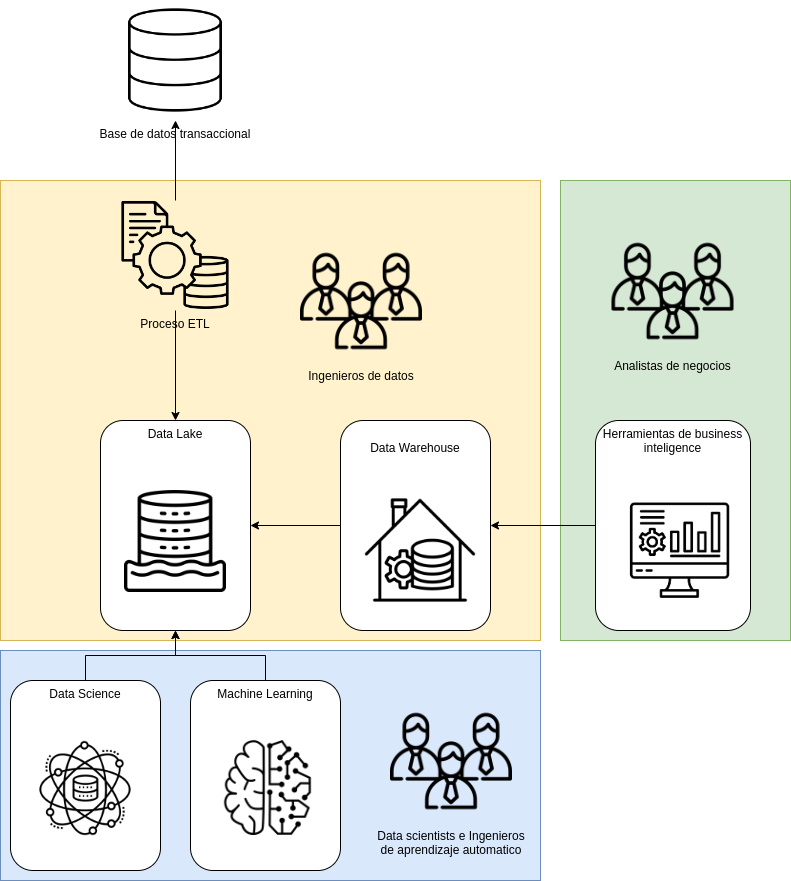

The diagram above was exported from draw.io. Its source (the exported page's mxGraphModel, read from the mxfile embedded in the PNG):
<mxGraphModel dx="1374" dy="870" grid="1" gridSize="10" guides="1" tooltips="1" connect="1" arrows="1" fold="1" page="1" pageScale="1" pageWidth="850" pageHeight="1100" math="0" shadow="0">
  <root>
    <mxCell id="0" />
    <mxCell id="1" parent="0" />
    <mxCell id="BQsE0JUZEkvoKdgaPhSS-42" value="" style="rounded=0;whiteSpace=wrap;html=1;fillColor=#fff2cc;strokeColor=#d6b656;" vertex="1" parent="1">
      <mxGeometry x="10" y="390" width="540" height="460" as="geometry" />
    </mxCell>
    <mxCell id="BQsE0JUZEkvoKdgaPhSS-40" value="" style="rounded=0;whiteSpace=wrap;html=1;fillColor=#d5e8d4;strokeColor=#82b366;" vertex="1" parent="1">
      <mxGeometry x="570" y="390" width="230" height="460" as="geometry" />
    </mxCell>
    <mxCell id="BQsE0JUZEkvoKdgaPhSS-39" value="" style="rounded=0;whiteSpace=wrap;html=1;fillColor=#dae8fc;strokeColor=#6c8ebf;" vertex="1" parent="1">
      <mxGeometry x="10" y="860" width="540" height="230" as="geometry" />
    </mxCell>
    <mxCell id="BQsE0JUZEkvoKdgaPhSS-7" value="" style="group" vertex="1" connectable="0" parent="1">
      <mxGeometry x="605" y="630" width="155" height="210" as="geometry" />
    </mxCell>
    <mxCell id="BQsE0JUZEkvoKdgaPhSS-5" value="Herramientas de business inteligence" style="rounded=1;whiteSpace=wrap;html=1;verticalAlign=top;" vertex="1" parent="BQsE0JUZEkvoKdgaPhSS-7">
      <mxGeometry width="155" height="210" as="geometry" />
    </mxCell>
    <mxCell id="BQsE0JUZEkvoKdgaPhSS-6" value="" style="shape=image;verticalLabelPosition=bottom;labelBackgroundColor=default;verticalAlign=top;aspect=fixed;imageAspect=0;image=https://img.freepik.com/premium-vector/business-intelligence-vector-icon-can-be-used-survey-iconset_717774-120745.jpg;" vertex="1" parent="BQsE0JUZEkvoKdgaPhSS-7">
      <mxGeometry x="29.5" y="75" width="110" height="110" as="geometry" />
    </mxCell>
    <mxCell id="BQsE0JUZEkvoKdgaPhSS-8" value="" style="group" vertex="1" connectable="0" parent="1">
      <mxGeometry x="350" y="630" width="150" height="210" as="geometry" />
    </mxCell>
    <mxCell id="BQsE0JUZEkvoKdgaPhSS-1" value="&lt;br&gt;Data Warehouse" style="rounded=1;whiteSpace=wrap;html=1;verticalAlign=top;" vertex="1" parent="BQsE0JUZEkvoKdgaPhSS-8">
      <mxGeometry width="150" height="210" as="geometry" />
    </mxCell>
    <mxCell id="BQsE0JUZEkvoKdgaPhSS-4" value="" style="shape=image;verticalLabelPosition=bottom;labelBackgroundColor=default;verticalAlign=top;aspect=fixed;imageAspect=0;image=https://png.pngtree.com/png-vector/20230317/ourmid/pngtree-data-warehouse-line-icon-vector-png-image_6653032.png;" vertex="1" parent="BQsE0JUZEkvoKdgaPhSS-8">
      <mxGeometry x="10" y="60" width="140" height="140" as="geometry" />
    </mxCell>
    <mxCell id="BQsE0JUZEkvoKdgaPhSS-9" value="" style="group" vertex="1" connectable="0" parent="1">
      <mxGeometry x="110" y="630" width="150" height="210" as="geometry" />
    </mxCell>
    <mxCell id="BQsE0JUZEkvoKdgaPhSS-2" value="Data Lake" style="rounded=1;whiteSpace=wrap;html=1;verticalAlign=top;" vertex="1" parent="BQsE0JUZEkvoKdgaPhSS-9">
      <mxGeometry width="150" height="210" as="geometry" />
    </mxCell>
    <mxCell id="BQsE0JUZEkvoKdgaPhSS-3" value="" style="shape=image;verticalLabelPosition=bottom;labelBackgroundColor=default;verticalAlign=top;aspect=fixed;imageAspect=0;image=https://cdn-icons-png.flaticon.com/512/6754/6754498.png;" vertex="1" parent="BQsE0JUZEkvoKdgaPhSS-9">
      <mxGeometry x="24" y="70" width="102" height="102" as="geometry" />
    </mxCell>
    <mxCell id="BQsE0JUZEkvoKdgaPhSS-11" style="edgeStyle=orthogonalEdgeStyle;rounded=0;orthogonalLoop=1;jettySize=auto;html=1;entryX=1;entryY=0.5;entryDx=0;entryDy=0;" edge="1" parent="1" source="BQsE0JUZEkvoKdgaPhSS-1" target="BQsE0JUZEkvoKdgaPhSS-2">
      <mxGeometry relative="1" as="geometry" />
    </mxCell>
    <mxCell id="BQsE0JUZEkvoKdgaPhSS-12" style="edgeStyle=orthogonalEdgeStyle;rounded=0;orthogonalLoop=1;jettySize=auto;html=1;entryX=1;entryY=0.5;entryDx=0;entryDy=0;" edge="1" parent="1" source="BQsE0JUZEkvoKdgaPhSS-5" target="BQsE0JUZEkvoKdgaPhSS-1">
      <mxGeometry relative="1" as="geometry" />
    </mxCell>
    <mxCell id="BQsE0JUZEkvoKdgaPhSS-17" value="" style="group" vertex="1" connectable="0" parent="1">
      <mxGeometry x="20" y="890" width="150" height="190" as="geometry" />
    </mxCell>
    <mxCell id="BQsE0JUZEkvoKdgaPhSS-13" value="Data Science" style="rounded=1;whiteSpace=wrap;html=1;verticalAlign=top;" vertex="1" parent="BQsE0JUZEkvoKdgaPhSS-17">
      <mxGeometry width="150" height="190" as="geometry" />
    </mxCell>
    <mxCell id="BQsE0JUZEkvoKdgaPhSS-14" value="" style="shape=image;verticalLabelPosition=bottom;labelBackgroundColor=default;verticalAlign=top;aspect=fixed;imageAspect=0;image=https://cdn-icons-png.flaticon.com/512/2801/2801091.png;" vertex="1" parent="BQsE0JUZEkvoKdgaPhSS-17">
      <mxGeometry x="27" y="60" width="96" height="96" as="geometry" />
    </mxCell>
    <mxCell id="BQsE0JUZEkvoKdgaPhSS-18" value="" style="group" vertex="1" connectable="0" parent="1">
      <mxGeometry x="200" y="890" width="150" height="190" as="geometry" />
    </mxCell>
    <mxCell id="BQsE0JUZEkvoKdgaPhSS-15" value="Machine Learning" style="rounded=1;whiteSpace=wrap;html=1;verticalAlign=top;" vertex="1" parent="BQsE0JUZEkvoKdgaPhSS-18">
      <mxGeometry width="150" height="190" as="geometry" />
    </mxCell>
    <mxCell id="BQsE0JUZEkvoKdgaPhSS-16" value="" style="shape=image;verticalLabelPosition=bottom;labelBackgroundColor=default;verticalAlign=top;aspect=fixed;imageAspect=0;image=https://static.thenounproject.com/png/2010152-200.png;" vertex="1" parent="BQsE0JUZEkvoKdgaPhSS-18">
      <mxGeometry x="30" y="60" width="95" height="95" as="geometry" />
    </mxCell>
    <mxCell id="BQsE0JUZEkvoKdgaPhSS-19" style="edgeStyle=orthogonalEdgeStyle;rounded=0;orthogonalLoop=1;jettySize=auto;html=1;entryX=0.5;entryY=1;entryDx=0;entryDy=0;" edge="1" parent="1" source="BQsE0JUZEkvoKdgaPhSS-13" target="BQsE0JUZEkvoKdgaPhSS-2">
      <mxGeometry relative="1" as="geometry" />
    </mxCell>
    <mxCell id="BQsE0JUZEkvoKdgaPhSS-20" style="edgeStyle=orthogonalEdgeStyle;rounded=0;orthogonalLoop=1;jettySize=auto;html=1;" edge="1" parent="1" source="BQsE0JUZEkvoKdgaPhSS-15" target="BQsE0JUZEkvoKdgaPhSS-2">
      <mxGeometry relative="1" as="geometry" />
    </mxCell>
    <mxCell id="BQsE0JUZEkvoKdgaPhSS-22" value="Base de datos transaccional" style="shape=image;verticalLabelPosition=bottom;labelBackgroundColor=default;verticalAlign=top;aspect=fixed;imageAspect=0;image=https://static.thenounproject.com/png/1022996-200.png;" vertex="1" parent="1">
      <mxGeometry x="125" y="210" width="120" height="120" as="geometry" />
    </mxCell>
    <mxCell id="BQsE0JUZEkvoKdgaPhSS-27" style="edgeStyle=orthogonalEdgeStyle;rounded=0;orthogonalLoop=1;jettySize=auto;html=1;" edge="1" parent="1" source="BQsE0JUZEkvoKdgaPhSS-26" target="BQsE0JUZEkvoKdgaPhSS-2">
      <mxGeometry relative="1" as="geometry" />
    </mxCell>
    <mxCell id="BQsE0JUZEkvoKdgaPhSS-28" style="edgeStyle=orthogonalEdgeStyle;rounded=0;orthogonalLoop=1;jettySize=auto;html=1;" edge="1" parent="1" source="BQsE0JUZEkvoKdgaPhSS-26" target="BQsE0JUZEkvoKdgaPhSS-22">
      <mxGeometry relative="1" as="geometry" />
    </mxCell>
    <mxCell id="BQsE0JUZEkvoKdgaPhSS-26" value="Proceso ETL" style="shape=image;verticalLabelPosition=bottom;labelBackgroundColor=none;verticalAlign=top;aspect=fixed;imageAspect=0;image=https://static.thenounproject.com/png/5547506-200.png;" vertex="1" parent="1">
      <mxGeometry x="130" y="410" width="110" height="110" as="geometry" />
    </mxCell>
    <mxCell id="BQsE0JUZEkvoKdgaPhSS-36" value="Analistas de negocios" style="shape=image;verticalLabelPosition=bottom;labelBackgroundColor=none;verticalAlign=top;aspect=fixed;imageAspect=0;image=https://cdn-icons-png.flaticon.com/512/470/470286.png;" vertex="1" parent="1">
      <mxGeometry x="621.5" y="440" width="122" height="122" as="geometry" />
    </mxCell>
    <mxCell id="BQsE0JUZEkvoKdgaPhSS-37" value="Ingenieros de datos" style="shape=image;verticalLabelPosition=bottom;labelBackgroundColor=none;verticalAlign=top;aspect=fixed;imageAspect=0;image=https://cdn-icons-png.flaticon.com/512/470/470286.png;" vertex="1" parent="1">
      <mxGeometry x="310" y="450" width="122" height="122" as="geometry" />
    </mxCell>
    <mxCell id="BQsE0JUZEkvoKdgaPhSS-38" value="Data scientists e Ingenieros &#10;de aprendizaje automatico" style="shape=image;verticalLabelPosition=bottom;labelBackgroundColor=none;verticalAlign=top;aspect=fixed;imageAspect=0;image=https://cdn-icons-png.flaticon.com/512/470/470286.png;labelBorderColor=none;" vertex="1" parent="1">
      <mxGeometry x="400" y="910" width="122" height="122" as="geometry" />
    </mxCell>
  </root>
</mxGraphModel>